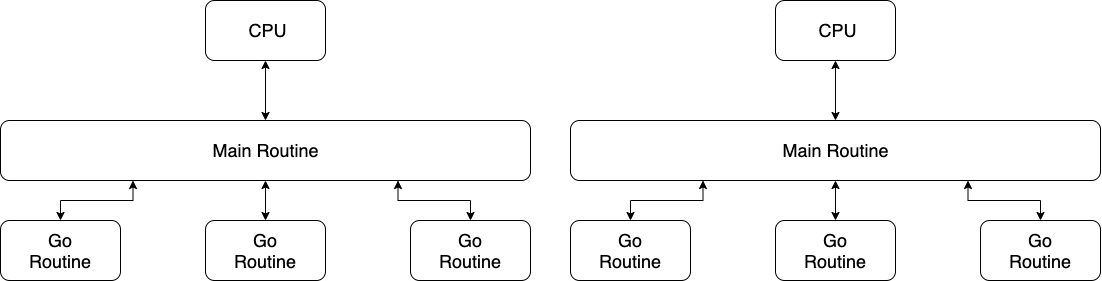

The diagram above was exported from draw.io. Its source (the exported page's mxGraphModel, read from the mxfile embedded in the PNG):
<mxGraphModel dx="1300" dy="1228" grid="1" gridSize="10" guides="1" tooltips="1" connect="1" arrows="1" fold="1" page="1" pageScale="1" pageWidth="1100" pageHeight="850" math="0" shadow="0">
  <root>
    <mxCell id="blMDYbMwstuii4HSotOo-0" />
    <mxCell id="blMDYbMwstuii4HSotOo-1" parent="blMDYbMwstuii4HSotOo-0" />
    <mxCell id="Kaeanc1JwOqcOh7EvQED-0" style="edgeStyle=orthogonalEdgeStyle;rounded=0;orthogonalLoop=1;jettySize=auto;html=1;exitX=0.5;exitY=0;exitDx=0;exitDy=0;entryX=0.25;entryY=1;entryDx=0;entryDy=0;startArrow=classic;startFill=1;" edge="1" parent="blMDYbMwstuii4HSotOo-1" source="Kaeanc1JwOqcOh7EvQED-1" target="Kaeanc1JwOqcOh7EvQED-2">
      <mxGeometry relative="1" as="geometry" />
    </mxCell>
    <mxCell id="Kaeanc1JwOqcOh7EvQED-1" value="" style="rounded=1;whiteSpace=wrap;html=1;" vertex="1" parent="blMDYbMwstuii4HSotOo-1">
      <mxGeometry x="10" y="520" width="120" height="60" as="geometry" />
    </mxCell>
    <mxCell id="Kaeanc1JwOqcOh7EvQED-2" value="" style="rounded=1;whiteSpace=wrap;html=1;" vertex="1" parent="blMDYbMwstuii4HSotOo-1">
      <mxGeometry x="10" y="420" width="530" height="60" as="geometry" />
    </mxCell>
    <mxCell id="Kaeanc1JwOqcOh7EvQED-3" value="&lt;font style=&quot;font-size: 18px&quot;&gt;Go Routine&lt;/font&gt;" style="text;html=1;strokeColor=none;fillColor=none;align=center;verticalAlign=middle;whiteSpace=wrap;rounded=0;" vertex="1" parent="blMDYbMwstuii4HSotOo-1">
      <mxGeometry x="50" y="540" width="40" height="20" as="geometry" />
    </mxCell>
    <mxCell id="Kaeanc1JwOqcOh7EvQED-4" style="edgeStyle=orthogonalEdgeStyle;rounded=0;orthogonalLoop=1;jettySize=auto;html=1;exitX=0.5;exitY=0;exitDx=0;exitDy=0;entryX=0.5;entryY=1;entryDx=0;entryDy=0;startArrow=classic;startFill=1;" edge="1" parent="blMDYbMwstuii4HSotOo-1" source="Kaeanc1JwOqcOh7EvQED-5" target="Kaeanc1JwOqcOh7EvQED-2">
      <mxGeometry relative="1" as="geometry" />
    </mxCell>
    <mxCell id="Kaeanc1JwOqcOh7EvQED-5" value="" style="rounded=1;whiteSpace=wrap;html=1;" vertex="1" parent="blMDYbMwstuii4HSotOo-1">
      <mxGeometry x="215" y="520" width="120" height="60" as="geometry" />
    </mxCell>
    <mxCell id="Kaeanc1JwOqcOh7EvQED-6" value="&lt;font style=&quot;font-size: 18px&quot;&gt;Go Routine&lt;/font&gt;" style="text;html=1;strokeColor=none;fillColor=none;align=center;verticalAlign=middle;whiteSpace=wrap;rounded=0;" vertex="1" parent="blMDYbMwstuii4HSotOo-1">
      <mxGeometry x="255" y="540" width="40" height="20" as="geometry" />
    </mxCell>
    <mxCell id="Kaeanc1JwOqcOh7EvQED-7" style="edgeStyle=orthogonalEdgeStyle;rounded=0;orthogonalLoop=1;jettySize=auto;html=1;exitX=0.5;exitY=0;exitDx=0;exitDy=0;entryX=0.75;entryY=1;entryDx=0;entryDy=0;startArrow=classic;startFill=1;" edge="1" parent="blMDYbMwstuii4HSotOo-1" source="Kaeanc1JwOqcOh7EvQED-8" target="Kaeanc1JwOqcOh7EvQED-2">
      <mxGeometry relative="1" as="geometry" />
    </mxCell>
    <mxCell id="Kaeanc1JwOqcOh7EvQED-8" value="" style="rounded=1;whiteSpace=wrap;html=1;" vertex="1" parent="blMDYbMwstuii4HSotOo-1">
      <mxGeometry x="420" y="520" width="120" height="60" as="geometry" />
    </mxCell>
    <mxCell id="Kaeanc1JwOqcOh7EvQED-9" value="&lt;font style=&quot;font-size: 18px&quot;&gt;Go Routine&lt;/font&gt;" style="text;html=1;strokeColor=none;fillColor=none;align=center;verticalAlign=middle;whiteSpace=wrap;rounded=0;" vertex="1" parent="blMDYbMwstuii4HSotOo-1">
      <mxGeometry x="460" y="540" width="40" height="20" as="geometry" />
    </mxCell>
    <mxCell id="Kaeanc1JwOqcOh7EvQED-10" value="&lt;span style=&quot;font-size: 18px&quot;&gt;Main Routine&lt;/span&gt;" style="text;html=1;strokeColor=none;fillColor=none;align=center;verticalAlign=middle;whiteSpace=wrap;rounded=0;" vertex="1" parent="blMDYbMwstuii4HSotOo-1">
      <mxGeometry x="182.5" y="440" width="185" height="20" as="geometry" />
    </mxCell>
    <mxCell id="Kaeanc1JwOqcOh7EvQED-11" style="edgeStyle=orthogonalEdgeStyle;rounded=0;orthogonalLoop=1;jettySize=auto;html=1;exitX=0.5;exitY=1;exitDx=0;exitDy=0;startArrow=classic;startFill=1;" edge="1" parent="blMDYbMwstuii4HSotOo-1" source="Kaeanc1JwOqcOh7EvQED-12" target="Kaeanc1JwOqcOh7EvQED-2">
      <mxGeometry relative="1" as="geometry" />
    </mxCell>
    <mxCell id="Kaeanc1JwOqcOh7EvQED-12" value="" style="rounded=1;whiteSpace=wrap;html=1;" vertex="1" parent="blMDYbMwstuii4HSotOo-1">
      <mxGeometry x="215" y="300" width="120" height="60" as="geometry" />
    </mxCell>
    <mxCell id="Kaeanc1JwOqcOh7EvQED-13" value="&lt;span style=&quot;font-size: 18px&quot;&gt;CPU&lt;/span&gt;" style="text;html=1;strokeColor=none;fillColor=none;align=center;verticalAlign=middle;whiteSpace=wrap;rounded=0;" vertex="1" parent="blMDYbMwstuii4HSotOo-1">
      <mxGeometry x="255" y="320" width="45" height="20" as="geometry" />
    </mxCell>
    <mxCell id="Kaeanc1JwOqcOh7EvQED-14" style="edgeStyle=orthogonalEdgeStyle;rounded=0;orthogonalLoop=1;jettySize=auto;html=1;exitX=0.5;exitY=0;exitDx=0;exitDy=0;entryX=0.25;entryY=1;entryDx=0;entryDy=0;startArrow=classic;startFill=1;" edge="1" parent="blMDYbMwstuii4HSotOo-1" source="Kaeanc1JwOqcOh7EvQED-15" target="Kaeanc1JwOqcOh7EvQED-16">
      <mxGeometry relative="1" as="geometry" />
    </mxCell>
    <mxCell id="Kaeanc1JwOqcOh7EvQED-15" value="" style="rounded=1;whiteSpace=wrap;html=1;" vertex="1" parent="blMDYbMwstuii4HSotOo-1">
      <mxGeometry x="580" y="520" width="120" height="60" as="geometry" />
    </mxCell>
    <mxCell id="Kaeanc1JwOqcOh7EvQED-16" value="" style="rounded=1;whiteSpace=wrap;html=1;" vertex="1" parent="blMDYbMwstuii4HSotOo-1">
      <mxGeometry x="580" y="420" width="530" height="60" as="geometry" />
    </mxCell>
    <mxCell id="Kaeanc1JwOqcOh7EvQED-17" value="&lt;font style=&quot;font-size: 18px&quot;&gt;Go Routine&lt;/font&gt;" style="text;html=1;strokeColor=none;fillColor=none;align=center;verticalAlign=middle;whiteSpace=wrap;rounded=0;" vertex="1" parent="blMDYbMwstuii4HSotOo-1">
      <mxGeometry x="620" y="540" width="40" height="20" as="geometry" />
    </mxCell>
    <mxCell id="Kaeanc1JwOqcOh7EvQED-18" style="edgeStyle=orthogonalEdgeStyle;rounded=0;orthogonalLoop=1;jettySize=auto;html=1;exitX=0.5;exitY=0;exitDx=0;exitDy=0;entryX=0.5;entryY=1;entryDx=0;entryDy=0;startArrow=classic;startFill=1;" edge="1" parent="blMDYbMwstuii4HSotOo-1" source="Kaeanc1JwOqcOh7EvQED-19" target="Kaeanc1JwOqcOh7EvQED-16">
      <mxGeometry relative="1" as="geometry" />
    </mxCell>
    <mxCell id="Kaeanc1JwOqcOh7EvQED-19" value="" style="rounded=1;whiteSpace=wrap;html=1;" vertex="1" parent="blMDYbMwstuii4HSotOo-1">
      <mxGeometry x="785" y="520" width="120" height="60" as="geometry" />
    </mxCell>
    <mxCell id="Kaeanc1JwOqcOh7EvQED-20" value="&lt;font style=&quot;font-size: 18px&quot;&gt;Go Routine&lt;/font&gt;" style="text;html=1;strokeColor=none;fillColor=none;align=center;verticalAlign=middle;whiteSpace=wrap;rounded=0;" vertex="1" parent="blMDYbMwstuii4HSotOo-1">
      <mxGeometry x="825" y="540" width="40" height="20" as="geometry" />
    </mxCell>
    <mxCell id="Kaeanc1JwOqcOh7EvQED-21" style="edgeStyle=orthogonalEdgeStyle;rounded=0;orthogonalLoop=1;jettySize=auto;html=1;exitX=0.5;exitY=0;exitDx=0;exitDy=0;entryX=0.75;entryY=1;entryDx=0;entryDy=0;startArrow=classic;startFill=1;" edge="1" parent="blMDYbMwstuii4HSotOo-1" source="Kaeanc1JwOqcOh7EvQED-22" target="Kaeanc1JwOqcOh7EvQED-16">
      <mxGeometry relative="1" as="geometry" />
    </mxCell>
    <mxCell id="Kaeanc1JwOqcOh7EvQED-22" value="" style="rounded=1;whiteSpace=wrap;html=1;" vertex="1" parent="blMDYbMwstuii4HSotOo-1">
      <mxGeometry x="990" y="520" width="120" height="60" as="geometry" />
    </mxCell>
    <mxCell id="Kaeanc1JwOqcOh7EvQED-23" value="&lt;font style=&quot;font-size: 18px&quot;&gt;Go Routine&lt;/font&gt;" style="text;html=1;strokeColor=none;fillColor=none;align=center;verticalAlign=middle;whiteSpace=wrap;rounded=0;" vertex="1" parent="blMDYbMwstuii4HSotOo-1">
      <mxGeometry x="1030" y="540" width="40" height="20" as="geometry" />
    </mxCell>
    <mxCell id="Kaeanc1JwOqcOh7EvQED-24" value="&lt;span style=&quot;font-size: 18px&quot;&gt;Main Routine&lt;/span&gt;" style="text;html=1;strokeColor=none;fillColor=none;align=center;verticalAlign=middle;whiteSpace=wrap;rounded=0;" vertex="1" parent="blMDYbMwstuii4HSotOo-1">
      <mxGeometry x="752.5" y="440" width="185" height="20" as="geometry" />
    </mxCell>
    <mxCell id="Kaeanc1JwOqcOh7EvQED-25" style="edgeStyle=orthogonalEdgeStyle;rounded=0;orthogonalLoop=1;jettySize=auto;html=1;exitX=0.5;exitY=1;exitDx=0;exitDy=0;startArrow=classic;startFill=1;" edge="1" parent="blMDYbMwstuii4HSotOo-1" source="Kaeanc1JwOqcOh7EvQED-26" target="Kaeanc1JwOqcOh7EvQED-16">
      <mxGeometry relative="1" as="geometry" />
    </mxCell>
    <mxCell id="Kaeanc1JwOqcOh7EvQED-26" value="" style="rounded=1;whiteSpace=wrap;html=1;" vertex="1" parent="blMDYbMwstuii4HSotOo-1">
      <mxGeometry x="785" y="300" width="120" height="60" as="geometry" />
    </mxCell>
    <mxCell id="Kaeanc1JwOqcOh7EvQED-27" value="&lt;span style=&quot;font-size: 18px&quot;&gt;CPU&lt;/span&gt;" style="text;html=1;strokeColor=none;fillColor=none;align=center;verticalAlign=middle;whiteSpace=wrap;rounded=0;" vertex="1" parent="blMDYbMwstuii4HSotOo-1">
      <mxGeometry x="825" y="320" width="45" height="20" as="geometry" />
    </mxCell>
  </root>
</mxGraphModel>